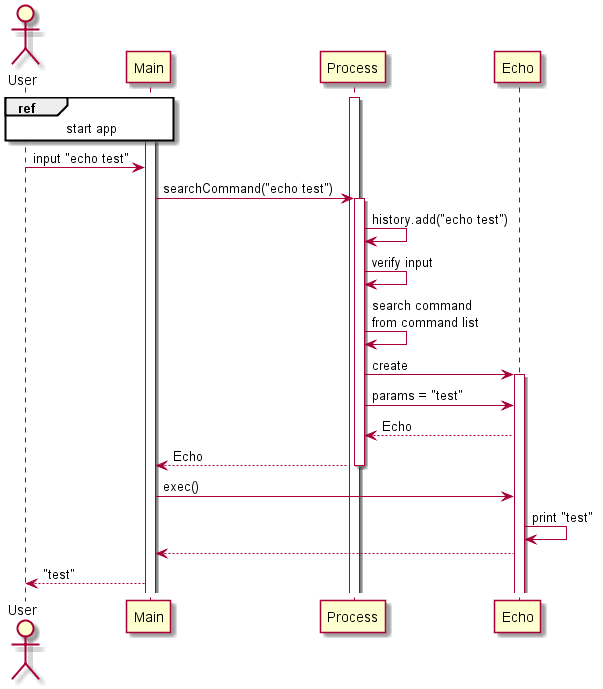

The diagram above was rendered by PlantUML. Its source (embedded in the PNG):
@startuml
actor User
activate Main
activate Process

ref over User, Main : start app

User -> Main: input "echo test"
Main -> Process: searchCommand("echo test")
activate Process

Process -> Process: history.add("echo test")
Process -> Process: verify input
Process -> Process: search command\nfrom command list
Process -> Echo: create
activate Echo
Process -> Echo: params = "test"
Process <-- Echo: Echo
Main <-- Process: Echo
deactivate Process

Main -> Echo: exec()
Echo -> Echo: print "test"
Main <-- Echo
User <-- Main: "test"


participant User order 10
participant Main order 20
participant Process order 30
participant Echo order 40


@enduml